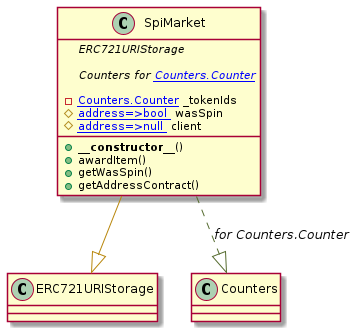

The diagram above was rendered by PlantUML. Its source (embedded in the PNG):
@startuml
' -- generated by: https://marketplace.visualstudio.com/items?itemName=tintinweb.solidity-visual-auditor
'
' -- for auto-render install: https://marketplace.visualstudio.com/items?itemName=jebbs.plantuml
' -- options --



' -- classes --


class SpiMarket {
    ' -- inheritance --
	{abstract}ERC721URIStorage

    ' -- usingFor --
	{abstract}Counters for [[Counters.Counter]]

    ' -- vars --
	-[[Counters.Counter]] _tokenIds
	#[[mapping address=>bool ]] wasSpin
	#[[mapping address=>null ]] client

    ' -- methods --
	+**__constructor__**()
	+awardItem()
	+getWasSpin()
	+getAddressContract()

}
' -- inheritance / usingFor --
SpiMarket --[#DarkGoldenRod]|> ERC721URIStorage
SpiMarket ..[#DarkOliveGreen]|> Counters : //for Counters.Counter//

@enduml